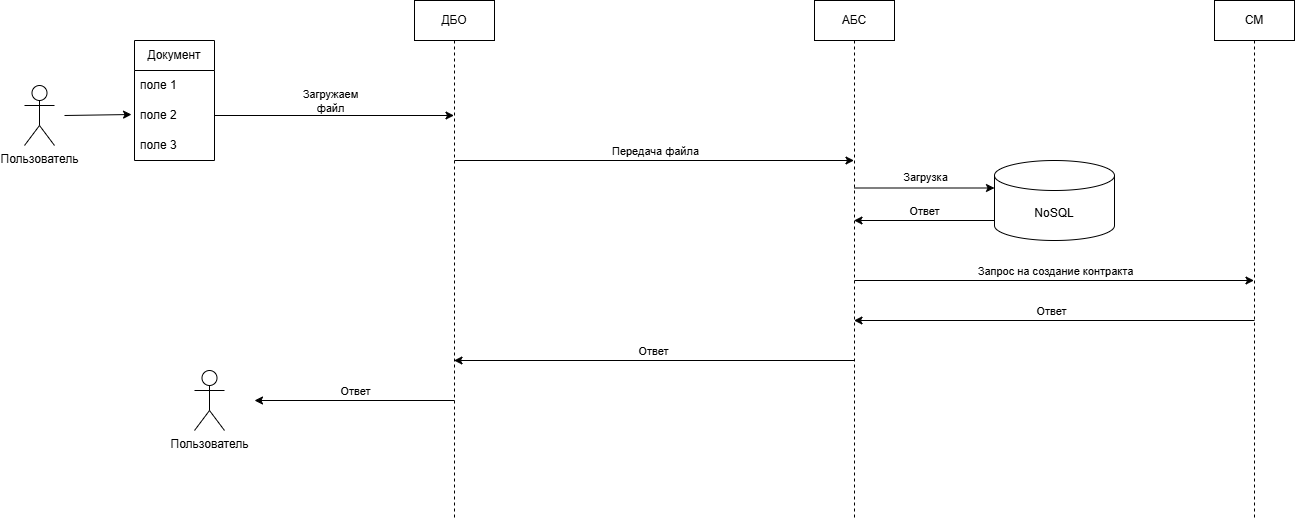

The diagram above was exported from draw.io. Its source (the exported page's mxGraphModel, read from the mxfile embedded in the PNG):
<mxGraphModel dx="1434" dy="767" grid="1" gridSize="10" guides="1" tooltips="1" connect="1" arrows="1" fold="1" page="1" pageScale="1" pageWidth="850" pageHeight="1100" math="0" shadow="0">
  <root>
    <mxCell id="0" />
    <mxCell id="1" parent="0" />
    <mxCell id="9q5yaUobR21dVHhacYpM-2" value="ДБО" style="shape=umlLifeline;perimeter=lifelinePerimeter;whiteSpace=wrap;html=1;container=0;dropTarget=0;collapsible=0;recursiveResize=0;outlineConnect=0;portConstraint=eastwest;newEdgeStyle={&quot;edgeStyle&quot;:&quot;elbowEdgeStyle&quot;,&quot;elbow&quot;:&quot;vertical&quot;,&quot;curved&quot;:0,&quot;rounded&quot;:0};" vertex="1" parent="1">
      <mxGeometry x="560" y="40" width="80" height="520" as="geometry" />
    </mxCell>
    <mxCell id="9q5yaUobR21dVHhacYpM-6" value="АБС" style="shape=umlLifeline;perimeter=lifelinePerimeter;whiteSpace=wrap;html=1;container=0;dropTarget=0;collapsible=0;recursiveResize=0;outlineConnect=0;portConstraint=eastwest;newEdgeStyle={&quot;edgeStyle&quot;:&quot;elbowEdgeStyle&quot;,&quot;elbow&quot;:&quot;vertical&quot;,&quot;curved&quot;:0,&quot;rounded&quot;:0};" vertex="1" parent="1">
      <mxGeometry x="960" y="40" width="80" height="520" as="geometry" />
    </mxCell>
    <mxCell id="9q5yaUobR21dVHhacYpM-7" value="СМ" style="shape=umlLifeline;perimeter=lifelinePerimeter;whiteSpace=wrap;html=1;container=0;dropTarget=0;collapsible=0;recursiveResize=0;outlineConnect=0;portConstraint=eastwest;newEdgeStyle={&quot;edgeStyle&quot;:&quot;elbowEdgeStyle&quot;,&quot;elbow&quot;:&quot;vertical&quot;,&quot;curved&quot;:0,&quot;rounded&quot;:0};" vertex="1" parent="1">
      <mxGeometry x="1360" y="40" width="80" height="520" as="geometry" />
    </mxCell>
    <mxCell id="9q5yaUobR21dVHhacYpM-8" value="Документ" style="swimlane;fontStyle=0;childLayout=stackLayout;horizontal=1;startSize=30;horizontalStack=0;resizeParent=1;resizeParentMax=0;resizeLast=0;collapsible=1;marginBottom=0;whiteSpace=wrap;html=1;" vertex="1" parent="1">
      <mxGeometry x="280" y="80" width="80" height="120" as="geometry" />
    </mxCell>
    <mxCell id="9q5yaUobR21dVHhacYpM-9" value="поле 1" style="text;strokeColor=none;fillColor=none;align=left;verticalAlign=middle;spacingLeft=4;spacingRight=4;overflow=hidden;points=[[0,0.5],[1,0.5]];portConstraint=eastwest;rotatable=0;whiteSpace=wrap;html=1;" vertex="1" parent="9q5yaUobR21dVHhacYpM-8">
      <mxGeometry y="30" width="80" height="30" as="geometry" />
    </mxCell>
    <mxCell id="9q5yaUobR21dVHhacYpM-10" value="поле 2" style="text;strokeColor=none;fillColor=none;align=left;verticalAlign=middle;spacingLeft=4;spacingRight=4;overflow=hidden;points=[[0,0.5],[1,0.5]];portConstraint=eastwest;rotatable=0;whiteSpace=wrap;html=1;" vertex="1" parent="9q5yaUobR21dVHhacYpM-8">
      <mxGeometry y="60" width="80" height="30" as="geometry" />
    </mxCell>
    <mxCell id="9q5yaUobR21dVHhacYpM-11" value="поле 3" style="text;strokeColor=none;fillColor=none;align=left;verticalAlign=middle;spacingLeft=4;spacingRight=4;overflow=hidden;points=[[0,0.5],[1,0.5]];portConstraint=eastwest;rotatable=0;whiteSpace=wrap;html=1;" vertex="1" parent="9q5yaUobR21dVHhacYpM-8">
      <mxGeometry y="90" width="80" height="30" as="geometry" />
    </mxCell>
    <mxCell id="9q5yaUobR21dVHhacYpM-12" value="" style="endArrow=classic;html=1;rounded=0;exitX=1;exitY=0.5;exitDx=0;exitDy=0;" edge="1" parent="1" source="9q5yaUobR21dVHhacYpM-10" target="9q5yaUobR21dVHhacYpM-2">
      <mxGeometry width="50" height="50" relative="1" as="geometry">
        <mxPoint x="350" y="170" as="sourcePoint" />
        <mxPoint x="490" y="170" as="targetPoint" />
      </mxGeometry>
    </mxCell>
    <mxCell id="9q5yaUobR21dVHhacYpM-14" value="Загружаем&lt;br&gt;файл" style="edgeLabel;html=1;align=center;verticalAlign=middle;resizable=0;points=[];" vertex="1" connectable="0" parent="9q5yaUobR21dVHhacYpM-12">
      <mxGeometry x="-0.0397" y="1" relative="1" as="geometry">
        <mxPoint y="-14" as="offset" />
      </mxGeometry>
    </mxCell>
    <mxCell id="9q5yaUobR21dVHhacYpM-17" value="" style="endArrow=classic;html=1;rounded=0;" edge="1" parent="1" target="9q5yaUobR21dVHhacYpM-6">
      <mxGeometry width="50" height="50" relative="1" as="geometry">
        <mxPoint x="600" y="200" as="sourcePoint" />
        <mxPoint x="650" y="150" as="targetPoint" />
      </mxGeometry>
    </mxCell>
    <mxCell id="9q5yaUobR21dVHhacYpM-18" value="Передача файла" style="edgeLabel;html=1;align=center;verticalAlign=middle;resizable=0;points=[];" vertex="1" connectable="0" parent="9q5yaUobR21dVHhacYpM-17">
      <mxGeometry x="0.0013" relative="1" as="geometry">
        <mxPoint y="-10" as="offset" />
      </mxGeometry>
    </mxCell>
    <mxCell id="9q5yaUobR21dVHhacYpM-19" value="NoSQL" style="shape=cylinder3;whiteSpace=wrap;html=1;boundedLbl=1;backgroundOutline=1;size=15;" vertex="1" parent="1">
      <mxGeometry x="1140" y="200" width="120" height="80" as="geometry" />
    </mxCell>
    <mxCell id="9q5yaUobR21dVHhacYpM-20" value="" style="endArrow=classic;html=1;rounded=0;entryX=0;entryY=0;entryDx=0;entryDy=27.5;entryPerimeter=0;" edge="1" parent="1" source="9q5yaUobR21dVHhacYpM-6" target="9q5yaUobR21dVHhacYpM-19">
      <mxGeometry width="50" height="50" relative="1" as="geometry">
        <mxPoint x="1000" y="240" as="sourcePoint" />
        <mxPoint x="1050" y="190" as="targetPoint" />
      </mxGeometry>
    </mxCell>
    <mxCell id="9q5yaUobR21dVHhacYpM-21" value="Загрузка" style="edgeLabel;html=1;align=center;verticalAlign=middle;resizable=0;points=[];" vertex="1" connectable="0" parent="9q5yaUobR21dVHhacYpM-20">
      <mxGeometry x="-0.1673" y="1" relative="1" as="geometry">
        <mxPoint x="13" y="-10" as="offset" />
      </mxGeometry>
    </mxCell>
    <mxCell id="9q5yaUobR21dVHhacYpM-23" value="" style="endArrow=classic;html=1;rounded=0;" edge="1" parent="1" target="9q5yaUobR21dVHhacYpM-6">
      <mxGeometry width="50" height="50" relative="1" as="geometry">
        <mxPoint x="1140" y="260" as="sourcePoint" />
        <mxPoint x="1190" y="210" as="targetPoint" />
      </mxGeometry>
    </mxCell>
    <mxCell id="9q5yaUobR21dVHhacYpM-24" value="Ответ" style="edgeLabel;html=1;align=center;verticalAlign=middle;resizable=0;points=[];" vertex="1" connectable="0" parent="9q5yaUobR21dVHhacYpM-23">
      <mxGeometry x="0.0107" relative="1" as="geometry">
        <mxPoint y="-10" as="offset" />
      </mxGeometry>
    </mxCell>
    <mxCell id="9q5yaUobR21dVHhacYpM-25" value="" style="endArrow=classic;html=1;rounded=0;" edge="1" parent="1" target="9q5yaUobR21dVHhacYpM-7">
      <mxGeometry width="50" height="50" relative="1" as="geometry">
        <mxPoint x="1000" y="320" as="sourcePoint" />
        <mxPoint x="1050" y="270" as="targetPoint" />
      </mxGeometry>
    </mxCell>
    <mxCell id="9q5yaUobR21dVHhacYpM-26" value="Запрос на создание контракта" style="edgeLabel;html=1;align=center;verticalAlign=middle;resizable=0;points=[];" vertex="1" connectable="0" parent="9q5yaUobR21dVHhacYpM-25">
      <mxGeometry x="-0.0038" y="1" relative="1" as="geometry">
        <mxPoint x="1" y="-9" as="offset" />
      </mxGeometry>
    </mxCell>
    <mxCell id="9q5yaUobR21dVHhacYpM-27" value="" style="endArrow=classic;html=1;rounded=0;" edge="1" parent="1" target="9q5yaUobR21dVHhacYpM-6">
      <mxGeometry width="50" height="50" relative="1" as="geometry">
        <mxPoint x="1400" y="360" as="sourcePoint" />
        <mxPoint x="1450" y="310" as="targetPoint" />
      </mxGeometry>
    </mxCell>
    <mxCell id="9q5yaUobR21dVHhacYpM-28" value="Ответ" style="edgeLabel;html=1;align=center;verticalAlign=middle;resizable=0;points=[];" vertex="1" connectable="0" parent="9q5yaUobR21dVHhacYpM-27">
      <mxGeometry x="0.0187" y="-2" relative="1" as="geometry">
        <mxPoint y="-8" as="offset" />
      </mxGeometry>
    </mxCell>
    <mxCell id="9q5yaUobR21dVHhacYpM-29" value="" style="endArrow=classic;html=1;rounded=0;" edge="1" parent="1" target="9q5yaUobR21dVHhacYpM-2">
      <mxGeometry width="50" height="50" relative="1" as="geometry">
        <mxPoint x="1000" y="400" as="sourcePoint" />
        <mxPoint x="1050" y="350" as="targetPoint" />
      </mxGeometry>
    </mxCell>
    <mxCell id="9q5yaUobR21dVHhacYpM-30" value="Ответ" style="edgeLabel;html=1;align=center;verticalAlign=middle;resizable=0;points=[];" vertex="1" connectable="0" parent="9q5yaUobR21dVHhacYpM-29">
      <mxGeometry x="0.0087" y="-1" relative="1" as="geometry">
        <mxPoint y="-9" as="offset" />
      </mxGeometry>
    </mxCell>
    <mxCell id="9q5yaUobR21dVHhacYpM-31" value="" style="endArrow=classic;html=1;rounded=0;" edge="1" parent="1">
      <mxGeometry width="50" height="50" relative="1" as="geometry">
        <mxPoint x="600" y="440" as="sourcePoint" />
        <mxPoint x="400" y="440" as="targetPoint" />
      </mxGeometry>
    </mxCell>
    <mxCell id="9q5yaUobR21dVHhacYpM-34" value="Ответ" style="edgeLabel;html=1;align=center;verticalAlign=middle;resizable=0;points=[];" vertex="1" connectable="0" parent="9q5yaUobR21dVHhacYpM-31">
      <mxGeometry x="-0.05" y="2" relative="1" as="geometry">
        <mxPoint x="-5" y="-12" as="offset" />
      </mxGeometry>
    </mxCell>
    <mxCell id="9q5yaUobR21dVHhacYpM-32" value="Пользователь" style="shape=umlActor;verticalLabelPosition=bottom;verticalAlign=top;html=1;outlineConnect=0;" vertex="1" parent="1">
      <mxGeometry x="340" y="410" width="30" height="60" as="geometry" />
    </mxCell>
    <mxCell id="9q5yaUobR21dVHhacYpM-35" value="Пользователь" style="shape=umlActor;verticalLabelPosition=bottom;verticalAlign=top;html=1;outlineConnect=0;" vertex="1" parent="1">
      <mxGeometry x="170" y="125" width="30" height="60" as="geometry" />
    </mxCell>
    <mxCell id="9q5yaUobR21dVHhacYpM-36" value="" style="endArrow=classic;html=1;rounded=0;entryX=-0.037;entryY=-0.033;entryDx=0;entryDy=0;entryPerimeter=0;" edge="1" parent="1">
      <mxGeometry width="50" height="50" relative="1" as="geometry">
        <mxPoint x="210" y="155" as="sourcePoint" />
        <mxPoint x="277.03999999999996" y="154.01" as="targetPoint" />
      </mxGeometry>
    </mxCell>
  </root>
</mxGraphModel>